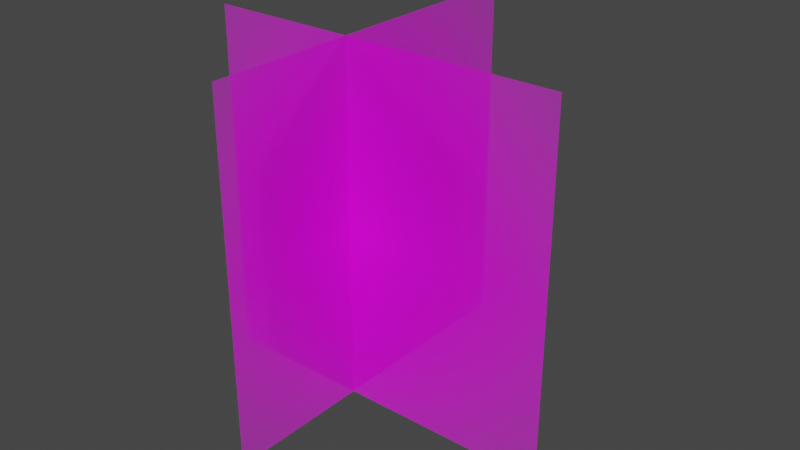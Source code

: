 # Source: NEW_trash2_model.blend  (saved by Blender 3.6.13; exported with 4.5.12 LTS)
import bpy
from mathutils import Matrix  # noqa: F401  (used for matrix-valued properties, if any)

bpy.ops.wm.read_factory_settings(use_empty=True)
scene = bpy.context.scene
scene.name = 'Scene'

# ---- images (referenced by path relative to the original .blend; pixels are not part of the script)
import os
ASSET_DIR = os.environ.get("B2B_ASSET_DIR", "")  # directory of the original .blend (textures are referenced by path, not embedded)
HERE = os.path.dirname(os.path.abspath(__file__))  # packed textures are extracted next to this script under _unpacked/

def load_image(name, relpath, width, height, colorspace="sRGB"):
    """Load a texture the original file referenced (path relative to the .blend, or extracted next to this script)."""
    p = next((c for c in (os.path.join(HERE, relpath), os.path.join(ASSET_DIR, relpath)) if relpath and os.path.exists(c)), "")
    if p:
        img = bpy.data.images.load(p, check_existing=True)
        img.name = name
    else:  # same state as the original file: an image datablock whose file is absent (Cycles renders it pink)
        img = bpy.data.images.new(name, width, height)
        img.source = "FILE"
        img.filepath = "//" + (relpath or name)
    img.colorspace_settings.name = colorspace
    return img
img_trash2_material_png = load_image('trash2_material.png', 'trash2_material.png', 1024, 1024, 'sRGB')
img_trash2_material_png_001 = load_image('trash2_material.png.001', 'trash2_material.png', 1024, 1024, 'sRGB')

# ---- materials (node trees are filled in below, after node groups)
mat_trash2_material = bpy.data.materials.new('trash2_material')
mat_trash2_material.surface_render_method = 'BLENDED'
mat_trash2_material.blend_method = 'BLEND'
mat_trash2_material_001 = bpy.data.materials.new('trash2_material.001')
mat_trash2_material_001.surface_render_method = 'BLENDED'
mat_trash2_material_001.blend_method = 'BLEND'

# ---- material node trees
mat_trash2_material.use_nodes = True; mat_trash2_material.node_tree.nodes.clear()
_N = mat_trash2_material.node_tree.nodes; _L = mat_trash2_material.node_tree.links
n0 = _N.new('ShaderNodeOutputMaterial'); n0.name = 'Material Output'; n0.location = (300, 300)
n1 = _N.new('ShaderNodeTexImage'); n1.name = 'Image Texture'; n1.location = (-200, 300)
n1.image = img_trash2_material_png
n1.extension = 'CLIP'
n2 = _N.new('ShaderNodeBsdfPrincipled'); n2.name = 'Principled BSDF'; n2.location = (0, 300)
n2.distribution = 'GGX'
n2.subsurface_method = 'RANDOM_WALK_SKIN'
n2.inputs[3].default_value = 1.45
n2.inputs[27].default_value = (0.0, 0.0, 0.0, 1.0)
n2.inputs[28].default_value = 1.0
_L.new(n1.outputs[0], n2.inputs[0])
_L.new(n1.outputs[1], n2.inputs[4])
_L.new(n2.outputs[0], n0.inputs[0])
n0.is_active_output = True
mat_trash2_material_001.use_nodes = True; mat_trash2_material_001.node_tree.nodes.clear()
_N = mat_trash2_material_001.node_tree.nodes; _L = mat_trash2_material_001.node_tree.links
n0 = _N.new('ShaderNodeOutputMaterial'); n0.name = 'Material Output'; n0.location = (300, 300)
n1 = _N.new('ShaderNodeTexImage'); n1.name = 'Image Texture'; n1.location = (-200, 300)
n1.image = img_trash2_material_png_001
n1.extension = 'CLIP'
n2 = _N.new('ShaderNodeBsdfPrincipled'); n2.name = 'Principled BSDF'; n2.location = (0, 300)
n2.distribution = 'GGX'
n2.subsurface_method = 'RANDOM_WALK_SKIN'
n2.inputs[3].default_value = 1.45
n2.inputs[27].default_value = (0.0, 0.0, 0.0, 1.0)
n2.inputs[28].default_value = 1.0
_L.new(n1.outputs[0], n2.inputs[0])
_L.new(n1.outputs[1], n2.inputs[4])
_L.new(n2.outputs[0], n0.inputs[0])
n0.is_active_output = True

# ---- world
world_world = bpy.data.worlds.new('World'); scene.world = world_world
world_world.use_nodes = True; world_world.node_tree.nodes.clear()
_N = world_world.node_tree.nodes; _L = world_world.node_tree.links
n0 = _N.new('ShaderNodeOutputWorld'); n0.name = 'World Output'; n0.location = (300, 300)
n1 = _N.new('ShaderNodeBackground'); n1.name = 'Background'; n1.location = (10, 300)
n1.inputs[0].default_value = (0.05088, 0.05088, 0.05088, 1.0)
_L.new(n1.outputs[0], n0.inputs[0])
n0.is_active_output = True
world_world.color = (0.05088, 0.05088, 0.05088)
world_world.use_sun_shadow = False
world_world.sun_shadow_jitter_overblur = 0.0

# ---- meshes
me_trash2_material = bpy.data.meshes.new('trash2_material')
me_trash2_material.from_pydata([(-0.4121, -0.5, -0.0009183), (0.5879, -0.5, -0.0009183), (-0.4121, 0.5, -0.0009183), (0.5879, 0.5, -0.0009183), (-0.4121, -0.5, 0.0009183), (0.5879, -0.5, 0.0009183), (-0.4121, 0.5, 0.0009183), (0.5879, 0.5, 0.0009183)], [], [(0, 2, 3, 1), (4, 5, 7, 6), (3, 2, 6, 7), (0, 1, 5, 4), (1, 3, 7, 5), (2, 0, 4, 6)])
_uv = me_trash2_material.uv_layers.new(name='UVMap')
_uv.uv.foreach_set('vector', [0.0, 0.0, 0.0, 1.0, 1.0, 1.0, 1.0, 0.0, 0.0, 0.0, 1.0, 0.0, 1.0, 1.0, 0.0, 1.0, 1.0, 1.0, 0.0, 1.0, 0.0, 1.0, 1.0, 1.0, 0.0, 0.0, 1.0, 0.0, 1.0, 0.0, 0.0, 0.0, 1.0, 0.0, 1.0, 1.0, 1.0, 1.0, 1.0, 0.0, 0.0, 1.0, 0.0, 0.0, 0.0, 0.0, 0.0, 1.0])
me_trash2_material.materials.append(mat_trash2_material)
me_trash2_material.update()
me_trash2_material_001 = bpy.data.meshes.new('trash2_material.001')
me_trash2_material_001.from_pydata([(-0.4084, -0.5, -0.0009183), (0.5916, -0.5, -0.0009183), (-0.4084, 0.5, -0.0009183), (0.5916, 0.5, -0.0009183), (-0.4084, -0.5, 0.0009183), (0.5916, -0.5, 0.0009183), (-0.4084, 0.5, 0.0009183), (0.5916, 0.5, 0.0009183)], [], [(0, 2, 3, 1), (4, 5, 7, 6), (3, 2, 6, 7), (0, 1, 5, 4), (1, 3, 7, 5), (2, 0, 4, 6)])
_uv = me_trash2_material_001.uv_layers.new(name='UVMap')
_uv.uv.foreach_set('vector', [0.0, 0.0, 0.0, 1.0, 1.0, 1.0, 1.0, 0.0, 0.0, 0.0, 1.0, 0.0, 1.0, 1.0, 0.0, 1.0, 1.0, 1.0, 0.0, 1.0, 0.0, 1.0, 1.0, 1.0, 0.0, 0.0, 1.0, 0.0, 1.0, 0.0, 0.0, 0.0, 1.0, 0.0, 1.0, 1.0, 1.0, 1.0, 1.0, 0.0, 0.0, 1.0, 0.0, 0.0, 0.0, 0.0, 0.0, 1.0])
me_trash2_material_001.materials.append(mat_trash2_material_001)
me_trash2_material_001.update()

# ---- objects
ob_trash2_material = bpy.data.objects.new('trash2_material', me_trash2_material)
ob_trash2_material_001 = bpy.data.objects.new('trash2_material.001', me_trash2_material_001)

# ---- transforms, parenting, visibility, modifiers, constraints
ob_trash2_material.location = (0.0, 0.0, 0.0)
ob_trash2_material.rotation_euler = (1.571, 2.22e-16, 2.22e-16)
ob_trash2_material_001.location = (0.0, 0.0, 0.0)
ob_trash2_material_001.rotation_euler = (1.571, 2.22e-16, 1.571)

# ---- collection membership
scene.collection.objects.link(ob_trash2_material)
scene.collection.objects.link(ob_trash2_material_001)

# ---- scene / render settings (as saved in the file)
scene.frame_start = 1; scene.frame_end = 250; scene.frame_set(0)
scene.render.engine = 'BLENDER_EEVEE_NEXT'
scene.cycles.sampling_pattern = 'TABULATED_SOBOL'
scene.view_settings.view_transform = 'Filmic'
bpy.context.view_layer.update()

# ---- added for rendering (the .blend has no active camera and no usable light): camera, sun
cam_auto = bpy.data.cameras.new('AutoCamera')
cam_auto.lens = 50.0
cam_auto.sensor_width = 36.0
cam_auto.clip_end = 1000.0
ob_auto_camera = bpy.data.objects.new('AutoCamera', cam_auto)
scene.collection.objects.link(ob_auto_camera)
ob_auto_camera.location = (1.69045, -1.83146, 1.28203)
ob_auto_camera.rotation_euler = (1.09748, -7.21219e-08, 0.694738)
scene.camera = ob_auto_camera
light_auto_sun = bpy.data.lights.new('AutoSun', 'SUN')
light_auto_sun.energy = 3.0
light_auto_sun.angle = 0.0523599
ob_auto_sun = bpy.data.objects.new('AutoSun', light_auto_sun)
scene.collection.objects.link(ob_auto_sun)
ob_auto_sun.rotation_euler = (0.872665, 0.174533, 0.523599)
bpy.context.view_layer.update()

